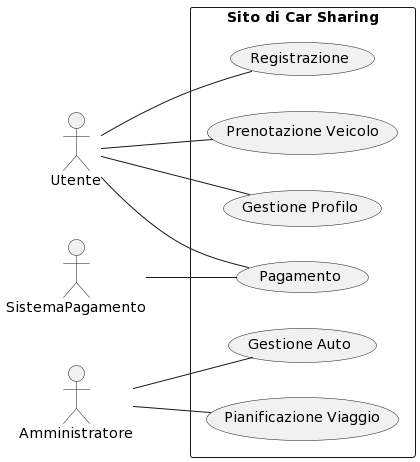

The diagram above was rendered by PlantUML. Its source (embedded in the PNG):
@startuml
left to right direction
actor Utente
actor Amministratore
actor SistemaPagamento
rectangle "Sito di Car Sharing" {
  usecase "Registrazione" as UC1
  usecase "Prenotazione Veicolo" as UC2
  usecase "Gestione Profilo" as UC3
  usecase "Pagamento" as UC4
  usecase "Gestione Auto" as UC5
  usecase "Pianificazione Viaggio" as UC6
}

Utente -- UC1
Utente -- UC2
Utente -- UC3
Utente -- UC4
Amministratore -- UC5
Amministratore -- UC6
SistemaPagamento -- UC4
@enduml